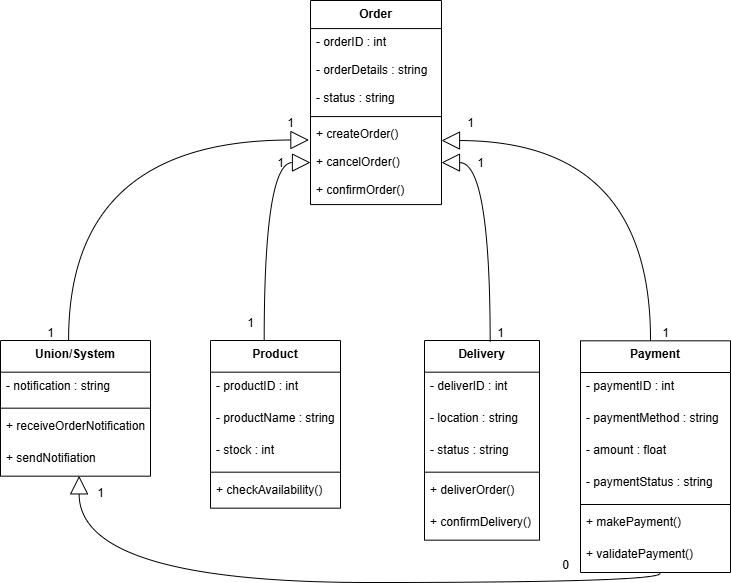

The diagram above was exported from draw.io. Its source (the exported page's mxGraphModel, read from the mxfile embedded in the PNG):
<mxGraphModel dx="1909" dy="1698" grid="1" gridSize="10" guides="1" tooltips="1" connect="1" arrows="1" fold="1" page="1" pageScale="1" pageWidth="827" pageHeight="1169" math="0" shadow="0">
  <root>
    <mxCell id="0" />
    <mxCell id="1" parent="0" />
    <mxCell id="2" value="Order" style="swimlane;fontStyle=1;align=center;verticalAlign=top;childLayout=stackLayout;horizontal=1;startSize=28.066665649414062;horizontalStack=0;resizeParent=1;resizeParentMax=0;resizeLast=0;collapsible=0;marginBottom=0;" parent="1" vertex="1">
      <mxGeometry x="300" y="-20" width="131" height="204.06666564941406" as="geometry" />
    </mxCell>
    <mxCell id="3" value="- orderID : int" style="text;strokeColor=none;fillColor=none;align=left;verticalAlign=top;spacingLeft=4;spacingRight=4;overflow=hidden;rotatable=0;points=[[0,0.5],[1,0.5]];portConstraint=eastwest;" parent="2" vertex="1">
      <mxGeometry y="28.066665649414062" width="131" height="28" as="geometry" />
    </mxCell>
    <mxCell id="4" value="- orderDetails : string" style="text;strokeColor=none;fillColor=none;align=left;verticalAlign=top;spacingLeft=4;spacingRight=4;overflow=hidden;rotatable=0;points=[[0,0.5],[1,0.5]];portConstraint=eastwest;" parent="2" vertex="1">
      <mxGeometry y="56.06666564941406" width="131" height="28" as="geometry" />
    </mxCell>
    <mxCell id="6" value="- status : string" style="text;strokeColor=none;fillColor=none;align=left;verticalAlign=top;spacingLeft=4;spacingRight=4;overflow=hidden;rotatable=0;points=[[0,0.5],[1,0.5]];portConstraint=eastwest;" parent="2" vertex="1">
      <mxGeometry y="84.06666564941406" width="131" height="28" as="geometry" />
    </mxCell>
    <mxCell id="Y8hCpYqNmoCS-vp5-6OD-47" style="line;strokeWidth=1;fillColor=none;align=left;verticalAlign=middle;spacingTop=-1;spacingLeft=3;spacingRight=3;rotatable=0;labelPosition=right;points=[];portConstraint=eastwest;strokeColor=inherit;" vertex="1" parent="2">
      <mxGeometry y="112.06666564941406" width="131" height="8" as="geometry" />
    </mxCell>
    <mxCell id="7" value="+ createOrder()" style="text;strokeColor=none;fillColor=none;align=left;verticalAlign=top;spacingLeft=4;spacingRight=4;overflow=hidden;rotatable=0;points=[[0,0.5],[1,0.5]];portConstraint=eastwest;" parent="2" vertex="1">
      <mxGeometry y="120.06666564941406" width="131" height="28" as="geometry" />
    </mxCell>
    <mxCell id="Y8hCpYqNmoCS-vp5-6OD-37" value="+ cancelOrder()" style="text;strokeColor=none;fillColor=none;align=left;verticalAlign=top;spacingLeft=4;spacingRight=4;overflow=hidden;rotatable=0;points=[[0,0.5],[1,0.5]];portConstraint=eastwest;" vertex="1" parent="2">
      <mxGeometry y="148.06666564941406" width="131" height="28" as="geometry" />
    </mxCell>
    <mxCell id="Y8hCpYqNmoCS-vp5-6OD-45" value="+ confirmOrder()" style="text;strokeColor=none;fillColor=none;align=left;verticalAlign=top;spacingLeft=4;spacingRight=4;overflow=hidden;rotatable=0;points=[[0,0.5],[1,0.5]];portConstraint=eastwest;" vertex="1" parent="2">
      <mxGeometry y="176.06666564941406" width="131" height="28" as="geometry" />
    </mxCell>
    <mxCell id="8" value="Product" style="swimlane;fontStyle=1;align=center;verticalAlign=top;childLayout=stackLayout;horizontal=1;startSize=31.666666666666668;horizontalStack=0;resizeParent=1;resizeParentMax=0;resizeLast=0;collapsible=0;marginBottom=0;" parent="1" vertex="1">
      <mxGeometry x="200" y="320" width="130" height="167.66666666666669" as="geometry" />
    </mxCell>
    <mxCell id="9" value="- productID : int" style="text;strokeColor=none;fillColor=none;align=left;verticalAlign=top;spacingLeft=4;spacingRight=4;overflow=hidden;rotatable=0;points=[[0,0.5],[1,0.5]];portConstraint=eastwest;" parent="8" vertex="1">
      <mxGeometry y="31.666666666666668" width="130" height="32" as="geometry" />
    </mxCell>
    <mxCell id="11" value="- productName : string" style="text;strokeColor=none;fillColor=none;align=left;verticalAlign=top;spacingLeft=4;spacingRight=4;overflow=hidden;rotatable=0;points=[[0,0.5],[1,0.5]];portConstraint=eastwest;" parent="8" vertex="1">
      <mxGeometry y="63.66666666666667" width="130" height="32" as="geometry" />
    </mxCell>
    <mxCell id="Y8hCpYqNmoCS-vp5-6OD-36" value="- stock : int" style="text;strokeColor=none;fillColor=none;align=left;verticalAlign=top;spacingLeft=4;spacingRight=4;overflow=hidden;rotatable=0;points=[[0,0.5],[1,0.5]];portConstraint=eastwest;" vertex="1" parent="8">
      <mxGeometry y="95.66666666666667" width="130" height="32" as="geometry" />
    </mxCell>
    <mxCell id="Y8hCpYqNmoCS-vp5-6OD-49" style="line;strokeWidth=1;fillColor=none;align=left;verticalAlign=middle;spacingTop=-1;spacingLeft=3;spacingRight=3;rotatable=0;labelPosition=right;points=[];portConstraint=eastwest;strokeColor=inherit;" vertex="1" parent="8">
      <mxGeometry y="127.66666666666667" width="130" height="8" as="geometry" />
    </mxCell>
    <mxCell id="Y8hCpYqNmoCS-vp5-6OD-48" value="+ checkAvailability()" style="text;strokeColor=none;fillColor=none;align=left;verticalAlign=top;spacingLeft=4;spacingRight=4;overflow=hidden;rotatable=0;points=[[0,0.5],[1,0.5]];portConstraint=eastwest;" vertex="1" parent="8">
      <mxGeometry y="135.66666666666669" width="130" height="32" as="geometry" />
    </mxCell>
    <mxCell id="12" value="Delivery" style="swimlane;fontStyle=1;align=center;verticalAlign=top;childLayout=stackLayout;horizontal=1;startSize=31.666666666666668;horizontalStack=0;resizeParent=1;resizeParentMax=0;resizeLast=0;collapsible=0;marginBottom=0;" parent="1" vertex="1">
      <mxGeometry x="414" y="320" width="115" height="199.66666666666669" as="geometry" />
    </mxCell>
    <mxCell id="13" value="- deliverID : int" style="text;strokeColor=none;fillColor=none;align=left;verticalAlign=top;spacingLeft=4;spacingRight=4;overflow=hidden;rotatable=0;points=[[0,0.5],[1,0.5]];portConstraint=eastwest;" parent="12" vertex="1">
      <mxGeometry y="31.666666666666668" width="115" height="32" as="geometry" />
    </mxCell>
    <mxCell id="15" value="- location : string" style="text;strokeColor=none;fillColor=none;align=left;verticalAlign=top;spacingLeft=4;spacingRight=4;overflow=hidden;rotatable=0;points=[[0,0.5],[1,0.5]];portConstraint=eastwest;" parent="12" vertex="1">
      <mxGeometry y="63.66666666666667" width="115" height="32" as="geometry" />
    </mxCell>
    <mxCell id="Y8hCpYqNmoCS-vp5-6OD-50" value="- status : string" style="text;strokeColor=none;fillColor=none;align=left;verticalAlign=top;spacingLeft=4;spacingRight=4;overflow=hidden;rotatable=0;points=[[0,0.5],[1,0.5]];portConstraint=eastwest;" vertex="1" parent="12">
      <mxGeometry y="95.66666666666667" width="115" height="32" as="geometry" />
    </mxCell>
    <mxCell id="Y8hCpYqNmoCS-vp5-6OD-53" style="line;strokeWidth=1;fillColor=none;align=left;verticalAlign=middle;spacingTop=-1;spacingLeft=3;spacingRight=3;rotatable=0;labelPosition=right;points=[];portConstraint=eastwest;strokeColor=inherit;" vertex="1" parent="12">
      <mxGeometry y="127.66666666666667" width="115" height="8" as="geometry" />
    </mxCell>
    <mxCell id="Y8hCpYqNmoCS-vp5-6OD-51" value="+ deliverOrder()" style="text;strokeColor=none;fillColor=none;align=left;verticalAlign=top;spacingLeft=4;spacingRight=4;overflow=hidden;rotatable=0;points=[[0,0.5],[1,0.5]];portConstraint=eastwest;" vertex="1" parent="12">
      <mxGeometry y="135.66666666666669" width="115" height="32" as="geometry" />
    </mxCell>
    <mxCell id="Y8hCpYqNmoCS-vp5-6OD-52" value="+ confirmDelivery()" style="text;strokeColor=none;fillColor=none;align=left;verticalAlign=top;spacingLeft=4;spacingRight=4;overflow=hidden;rotatable=0;points=[[0,0.5],[1,0.5]];portConstraint=eastwest;" vertex="1" parent="12">
      <mxGeometry y="167.66666666666669" width="115" height="32" as="geometry" />
    </mxCell>
    <mxCell id="16" value="Payment" style="swimlane;fontStyle=1;align=center;verticalAlign=top;childLayout=stackLayout;horizontal=1;startSize=31.666666666666668;horizontalStack=0;resizeParent=1;resizeParentMax=0;resizeLast=0;collapsible=0;marginBottom=0;" parent="1" vertex="1">
      <mxGeometry x="570" y="320.33000000000004" width="150" height="231.66666666666669" as="geometry" />
    </mxCell>
    <mxCell id="17" value="- paymentID : int" style="text;strokeColor=none;fillColor=none;align=left;verticalAlign=top;spacingLeft=4;spacingRight=4;overflow=hidden;rotatable=0;points=[[0,0.5],[1,0.5]];portConstraint=eastwest;" parent="16" vertex="1">
      <mxGeometry y="31.666666666666668" width="150" height="32" as="geometry" />
    </mxCell>
    <mxCell id="19" value="- paymentMethod : string" style="text;strokeColor=none;fillColor=none;align=left;verticalAlign=top;spacingLeft=4;spacingRight=4;overflow=hidden;rotatable=0;points=[[0,0.5],[1,0.5]];portConstraint=eastwest;" parent="16" vertex="1">
      <mxGeometry y="63.66666666666667" width="150" height="32" as="geometry" />
    </mxCell>
    <mxCell id="Y8hCpYqNmoCS-vp5-6OD-54" value="- amount : float" style="text;strokeColor=none;fillColor=none;align=left;verticalAlign=top;spacingLeft=4;spacingRight=4;overflow=hidden;rotatable=0;points=[[0,0.5],[1,0.5]];portConstraint=eastwest;" vertex="1" parent="16">
      <mxGeometry y="95.66666666666667" width="150" height="32" as="geometry" />
    </mxCell>
    <mxCell id="Y8hCpYqNmoCS-vp5-6OD-55" value="- paymentStatus : string" style="text;strokeColor=none;fillColor=none;align=left;verticalAlign=top;spacingLeft=4;spacingRight=4;overflow=hidden;rotatable=0;points=[[0,0.5],[1,0.5]];portConstraint=eastwest;" vertex="1" parent="16">
      <mxGeometry y="127.66666666666667" width="150" height="32" as="geometry" />
    </mxCell>
    <mxCell id="Y8hCpYqNmoCS-vp5-6OD-61" style="line;strokeWidth=1;fillColor=none;align=left;verticalAlign=middle;spacingTop=-1;spacingLeft=3;spacingRight=3;rotatable=0;labelPosition=right;points=[];portConstraint=eastwest;strokeColor=inherit;" vertex="1" parent="16">
      <mxGeometry y="159.66666666666669" width="150" height="8" as="geometry" />
    </mxCell>
    <mxCell id="Y8hCpYqNmoCS-vp5-6OD-56" value="+ makePayment()" style="text;strokeColor=none;fillColor=none;align=left;verticalAlign=top;spacingLeft=4;spacingRight=4;overflow=hidden;rotatable=0;points=[[0,0.5],[1,0.5]];portConstraint=eastwest;" vertex="1" parent="16">
      <mxGeometry y="167.66666666666669" width="150" height="32" as="geometry" />
    </mxCell>
    <mxCell id="Y8hCpYqNmoCS-vp5-6OD-57" value="+ validatePayment()" style="text;strokeColor=none;fillColor=none;align=left;verticalAlign=top;spacingLeft=4;spacingRight=4;overflow=hidden;rotatable=0;points=[[0,0.5],[1,0.5]];portConstraint=eastwest;" vertex="1" parent="16">
      <mxGeometry y="199.66666666666669" width="150" height="32" as="geometry" />
    </mxCell>
    <mxCell id="20" value="" style="startArrow=block;startSize=16;startFill=0;endArrow=none;exitX=-0.012;exitY=0.695;entryX=0.454;entryY=-0.007;entryDx=0;entryDy=0;entryPerimeter=0;exitDx=0;exitDy=0;exitPerimeter=0;edgeStyle=orthogonalEdgeStyle;curved=1;" parent="1" source="7" target="Y8hCpYqNmoCS-vp5-6OD-40" edge="1">
      <mxGeometry relative="1" as="geometry">
        <mxPoint x="-101" y="140.67799926757814" as="sourcePoint" />
        <mxPoint x="-201.60000000000014" y="301.67" as="targetPoint" />
      </mxGeometry>
    </mxCell>
    <mxCell id="Y8hCpYqNmoCS-vp5-6OD-40" value="Union/System" style="swimlane;fontStyle=1;align=center;verticalAlign=top;childLayout=stackLayout;horizontal=1;startSize=31.666666666666668;horizontalStack=0;resizeParent=1;resizeParentMax=0;resizeLast=0;collapsible=0;marginBottom=0;" vertex="1" parent="1">
      <mxGeometry x="-10" y="320" width="150" height="135.66666666666669" as="geometry" />
    </mxCell>
    <mxCell id="Y8hCpYqNmoCS-vp5-6OD-41" value="- notification : string" style="text;strokeColor=none;fillColor=none;align=left;verticalAlign=top;spacingLeft=4;spacingRight=4;overflow=hidden;rotatable=0;points=[[0,0.5],[1,0.5]];portConstraint=eastwest;" vertex="1" parent="Y8hCpYqNmoCS-vp5-6OD-40">
      <mxGeometry y="31.666666666666668" width="150" height="32" as="geometry" />
    </mxCell>
    <mxCell id="Y8hCpYqNmoCS-vp5-6OD-62" style="line;strokeWidth=1;fillColor=none;align=left;verticalAlign=middle;spacingTop=-1;spacingLeft=3;spacingRight=3;rotatable=0;labelPosition=right;points=[];portConstraint=eastwest;strokeColor=inherit;" vertex="1" parent="Y8hCpYqNmoCS-vp5-6OD-40">
      <mxGeometry y="63.66666666666667" width="150" height="8" as="geometry" />
    </mxCell>
    <mxCell id="Y8hCpYqNmoCS-vp5-6OD-43" value="+ receiveOrderNotification" style="text;strokeColor=none;fillColor=none;align=left;verticalAlign=top;spacingLeft=4;spacingRight=4;overflow=hidden;rotatable=0;points=[[0,0.5],[1,0.5]];portConstraint=eastwest;" vertex="1" parent="Y8hCpYqNmoCS-vp5-6OD-40">
      <mxGeometry y="71.66666666666667" width="150" height="32" as="geometry" />
    </mxCell>
    <mxCell id="Y8hCpYqNmoCS-vp5-6OD-60" value="+ sendNotifiation" style="text;strokeColor=none;fillColor=none;align=left;verticalAlign=top;spacingLeft=4;spacingRight=4;overflow=hidden;rotatable=0;points=[[0,0.5],[1,0.5]];portConstraint=eastwest;" vertex="1" parent="Y8hCpYqNmoCS-vp5-6OD-40">
      <mxGeometry y="103.66666666666667" width="150" height="32" as="geometry" />
    </mxCell>
    <mxCell id="Y8hCpYqNmoCS-vp5-6OD-63" value="" style="startArrow=block;startSize=16;startFill=0;endArrow=none;exitX=0;exitY=0.5;entryX=0.413;entryY=-0.002;entryDx=0;entryDy=0;entryPerimeter=0;exitDx=0;exitDy=0;edgeStyle=orthogonalEdgeStyle;curved=1;" edge="1" parent="1" source="Y8hCpYqNmoCS-vp5-6OD-37" target="8">
      <mxGeometry relative="1" as="geometry">
        <mxPoint x="308" y="130" as="sourcePoint" />
        <mxPoint x="68" y="329" as="targetPoint" />
      </mxGeometry>
    </mxCell>
    <mxCell id="Y8hCpYqNmoCS-vp5-6OD-64" value="" style="startArrow=block;startSize=16;startFill=0;endArrow=none;exitX=1;exitY=0.5;exitDx=0;exitDy=0;edgeStyle=orthogonalEdgeStyle;curved=1;entryX=0.571;entryY=0.007;entryDx=0;entryDy=0;entryPerimeter=0;" edge="1" parent="1" source="Y8hCpYqNmoCS-vp5-6OD-37" target="12">
      <mxGeometry relative="1" as="geometry">
        <mxPoint x="310" y="152" as="sourcePoint" />
        <mxPoint x="460" y="310" as="targetPoint" />
      </mxGeometry>
    </mxCell>
    <mxCell id="Y8hCpYqNmoCS-vp5-6OD-65" value="" style="startArrow=block;startSize=16;startFill=0;endArrow=none;exitX=1;exitY=0.5;exitDx=0;exitDy=0;edgeStyle=orthogonalEdgeStyle;curved=1;" edge="1" parent="1">
      <mxGeometry relative="1" as="geometry">
        <mxPoint x="431" y="120" as="sourcePoint" />
        <mxPoint x="640" y="320" as="targetPoint" />
      </mxGeometry>
    </mxCell>
    <mxCell id="Y8hCpYqNmoCS-vp5-6OD-66" value="1" style="text;html=1;align=center;verticalAlign=middle;resizable=0;points=[];autosize=1;strokeColor=none;fillColor=none;" vertex="1" parent="1">
      <mxGeometry x="25" y="298" width="30" height="30" as="geometry" />
    </mxCell>
    <mxCell id="Y8hCpYqNmoCS-vp5-6OD-67" value="1" style="text;html=1;align=center;verticalAlign=middle;resizable=0;points=[];autosize=1;strokeColor=none;fillColor=none;" vertex="1" parent="1">
      <mxGeometry x="265" y="88" width="30" height="30" as="geometry" />
    </mxCell>
    <mxCell id="Y8hCpYqNmoCS-vp5-6OD-68" value="1" style="text;html=1;align=center;verticalAlign=middle;resizable=0;points=[];autosize=1;strokeColor=none;fillColor=none;" vertex="1" parent="1">
      <mxGeometry x="255" y="128" width="30" height="30" as="geometry" />
    </mxCell>
    <mxCell id="Y8hCpYqNmoCS-vp5-6OD-69" value="1" style="text;html=1;align=center;verticalAlign=middle;resizable=0;points=[];autosize=1;strokeColor=none;fillColor=none;" vertex="1" parent="1">
      <mxGeometry x="225" y="288" width="30" height="30" as="geometry" />
    </mxCell>
    <mxCell id="Y8hCpYqNmoCS-vp5-6OD-71" value="1" style="text;html=1;align=center;verticalAlign=middle;resizable=0;points=[];autosize=1;strokeColor=none;fillColor=none;" vertex="1" parent="1">
      <mxGeometry x="475" y="298" width="30" height="30" as="geometry" />
    </mxCell>
    <mxCell id="Y8hCpYqNmoCS-vp5-6OD-72" value="1" style="text;html=1;align=center;verticalAlign=middle;resizable=0;points=[];autosize=1;strokeColor=none;fillColor=none;" vertex="1" parent="1">
      <mxGeometry x="455" y="128" width="30" height="30" as="geometry" />
    </mxCell>
    <mxCell id="Y8hCpYqNmoCS-vp5-6OD-73" value="1" style="text;html=1;align=center;verticalAlign=middle;resizable=0;points=[];autosize=1;strokeColor=none;fillColor=none;" vertex="1" parent="1">
      <mxGeometry x="640" y="298" width="30" height="30" as="geometry" />
    </mxCell>
    <mxCell id="Y8hCpYqNmoCS-vp5-6OD-74" value="1" style="text;html=1;align=center;verticalAlign=middle;resizable=0;points=[];autosize=1;strokeColor=none;fillColor=none;" vertex="1" parent="1">
      <mxGeometry x="445" y="88" width="30" height="30" as="geometry" />
    </mxCell>
    <mxCell id="Y8hCpYqNmoCS-vp5-6OD-75" value="" style="startArrow=block;startSize=16;startFill=0;endArrow=none;exitX=0.524;exitY=0.99;exitDx=0;exitDy=0;edgeStyle=orthogonalEdgeStyle;curved=1;entryX=0.529;entryY=1.025;entryDx=0;entryDy=0;entryPerimeter=0;exitPerimeter=0;" edge="1" parent="1" source="Y8hCpYqNmoCS-vp5-6OD-60" target="Y8hCpYqNmoCS-vp5-6OD-57">
      <mxGeometry relative="1" as="geometry">
        <mxPoint x="441" y="130" as="sourcePoint" />
        <mxPoint x="650" y="330" as="targetPoint" />
      </mxGeometry>
    </mxCell>
    <mxCell id="Y8hCpYqNmoCS-vp5-6OD-76" value="0" style="text;html=1;align=center;verticalAlign=middle;resizable=0;points=[];autosize=1;strokeColor=none;fillColor=none;" vertex="1" parent="1">
      <mxGeometry x="540" y="530" width="30" height="30" as="geometry" />
    </mxCell>
    <mxCell id="Y8hCpYqNmoCS-vp5-6OD-77" value="1" style="text;html=1;align=center;verticalAlign=middle;resizable=0;points=[];autosize=1;strokeColor=none;fillColor=none;" vertex="1" parent="1">
      <mxGeometry x="75" y="458" width="30" height="30" as="geometry" />
    </mxCell>
  </root>
</mxGraphModel>